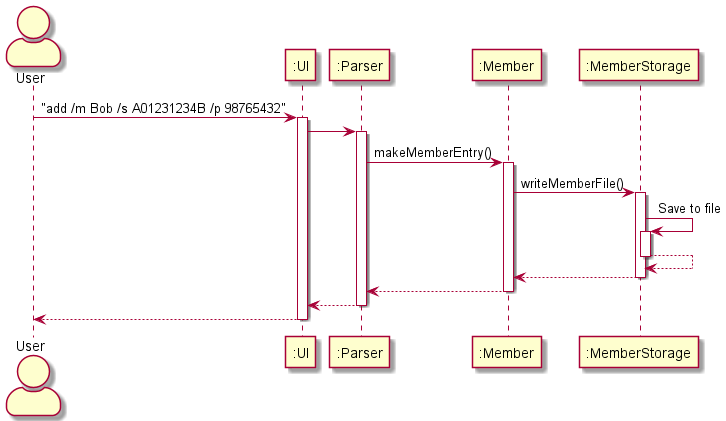

The diagram above was rendered by PlantUML. Its source (embedded in the PNG):
@startuml
'https://plantuml.com/sequence-diagram
skinparam actorStyle awesome
Actor User as user
Participant ":UI" as ui
Participant ":Parser" as parser
Participant ":Member" as member
Participant ":MemberStorage" as storage

user -> ui : "add /m Bob /s A01231234B /p 98765432"
activate ui

ui -> parser
activate parser

parser -> member : makeMemberEntry()
activate member

member -> storage : writeMemberFile()
activate storage

storage -> storage : Save to file
activate storage
storage --> storage
deactivate storage

storage --> member
deactivate storage

member --> parser
deactivate member

parser --> ui
deactivate parser

ui --> user
deactivate ui
@enduml